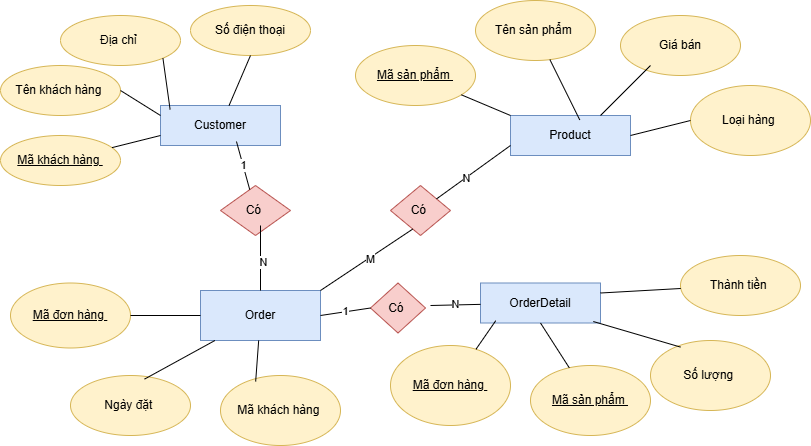

The diagram above was exported from draw.io. Its source (the exported page's mxGraphModel, read from the mxfile embedded in the PNG):
<mxGraphModel dx="1034" dy="570" grid="1" gridSize="10" guides="1" tooltips="1" connect="1" arrows="1" fold="1" page="1" pageScale="1" pageWidth="850" pageHeight="1100" math="0" shadow="0">
  <root>
    <mxCell id="0" />
    <mxCell id="1" parent="0" />
    <mxCell id="L_O8I2ETjQe8Ulxmfz3e-1" value="Customer" style="rounded=0;whiteSpace=wrap;html=1;fillColor=#dae8fc;strokeColor=#6c8ebf;" vertex="1" parent="1">
      <mxGeometry x="170" y="150" width="120" height="40" as="geometry" />
    </mxCell>
    <mxCell id="L_O8I2ETjQe8Ulxmfz3e-2" value="Product" style="rounded=0;whiteSpace=wrap;html=1;fillColor=#dae8fc;strokeColor=#6c8ebf;" vertex="1" parent="1">
      <mxGeometry x="520" y="160" width="120" height="40" as="geometry" />
    </mxCell>
    <mxCell id="L_O8I2ETjQe8Ulxmfz3e-3" value="Order" style="rounded=0;whiteSpace=wrap;html=1;fillColor=#dae8fc;strokeColor=#6c8ebf;" vertex="1" parent="1">
      <mxGeometry x="210" y="335" width="120" height="50" as="geometry" />
    </mxCell>
    <mxCell id="L_O8I2ETjQe8Ulxmfz3e-4" value="OrderDetail" style="rounded=0;whiteSpace=wrap;html=1;fillColor=#dae8fc;strokeColor=#6c8ebf;" vertex="1" parent="1">
      <mxGeometry x="490" y="327.5" width="120" height="40" as="geometry" />
    </mxCell>
    <mxCell id="L_O8I2ETjQe8Ulxmfz3e-5" value="Tên khách hàng&amp;nbsp;" style="ellipse;whiteSpace=wrap;html=1;fillColor=#fff2cc;strokeColor=#d6b656;" vertex="1" parent="1">
      <mxGeometry x="10" y="110" width="120" height="50" as="geometry" />
    </mxCell>
    <mxCell id="L_O8I2ETjQe8Ulxmfz3e-6" value="Địa chỉ&amp;nbsp;" style="ellipse;whiteSpace=wrap;html=1;fillColor=#fff2cc;strokeColor=#d6b656;" vertex="1" parent="1">
      <mxGeometry x="70" y="60" width="120" height="50" as="geometry" />
    </mxCell>
    <mxCell id="L_O8I2ETjQe8Ulxmfz3e-7" value="Số điện thoại" style="ellipse;whiteSpace=wrap;html=1;fillColor=#fff2cc;strokeColor=#d6b656;" vertex="1" parent="1">
      <mxGeometry x="200" y="50" width="120" height="50" as="geometry" />
    </mxCell>
    <mxCell id="L_O8I2ETjQe8Ulxmfz3e-8" value="&lt;u&gt;Mã khách hàng&amp;nbsp;&lt;/u&gt;" style="ellipse;whiteSpace=wrap;html=1;fillColor=#fff2cc;strokeColor=#d6b656;" vertex="1" parent="1">
      <mxGeometry x="10" y="180" width="120" height="50" as="geometry" />
    </mxCell>
    <mxCell id="L_O8I2ETjQe8Ulxmfz3e-9" value="&lt;u&gt;Mã sản phẩm&amp;nbsp;&lt;/u&gt;" style="ellipse;whiteSpace=wrap;html=1;fillColor=#fff2cc;strokeColor=#d6b656;" vertex="1" parent="1">
      <mxGeometry x="365" y="90" width="120" height="60" as="geometry" />
    </mxCell>
    <mxCell id="L_O8I2ETjQe8Ulxmfz3e-12" value="Tên sản phẩm&amp;nbsp;" style="ellipse;whiteSpace=wrap;html=1;fillColor=#fff2cc;strokeColor=#d6b656;" vertex="1" parent="1">
      <mxGeometry x="485" y="45" width="120" height="60" as="geometry" />
    </mxCell>
    <mxCell id="L_O8I2ETjQe8Ulxmfz3e-13" value="Giá bán" style="ellipse;whiteSpace=wrap;html=1;fillColor=#fff2cc;strokeColor=#d6b656;" vertex="1" parent="1">
      <mxGeometry x="630" y="60" width="120" height="60" as="geometry" />
    </mxCell>
    <mxCell id="L_O8I2ETjQe8Ulxmfz3e-15" value="Loại hàng&amp;nbsp;" style="ellipse;whiteSpace=wrap;html=1;fillColor=#fff2cc;strokeColor=#d6b656;" vertex="1" parent="1">
      <mxGeometry x="700" y="130" width="120" height="70" as="geometry" />
    </mxCell>
    <mxCell id="L_O8I2ETjQe8Ulxmfz3e-16" value="&lt;u&gt;Mã đơn hàng&amp;nbsp;&lt;/u&gt;" style="ellipse;whiteSpace=wrap;html=1;fillColor=#fff2cc;strokeColor=#d6b656;" vertex="1" parent="1">
      <mxGeometry x="20" y="327.5" width="120" height="65" as="geometry" />
    </mxCell>
    <mxCell id="L_O8I2ETjQe8Ulxmfz3e-17" value="Ngày đặt&amp;nbsp;" style="ellipse;whiteSpace=wrap;html=1;fillColor=#fff2cc;strokeColor=#d6b656;" vertex="1" parent="1">
      <mxGeometry x="80" y="420" width="120" height="60" as="geometry" />
    </mxCell>
    <mxCell id="L_O8I2ETjQe8Ulxmfz3e-18" value="Mã khách hàng&amp;nbsp;" style="ellipse;whiteSpace=wrap;html=1;fillColor=#fff2cc;strokeColor=#d6b656;" vertex="1" parent="1">
      <mxGeometry x="230" y="420" width="120" height="70" as="geometry" />
    </mxCell>
    <mxCell id="L_O8I2ETjQe8Ulxmfz3e-19" value="Thành tiền&amp;nbsp;" style="ellipse;whiteSpace=wrap;html=1;fillColor=#fff2cc;strokeColor=#d6b656;" vertex="1" parent="1">
      <mxGeometry x="690" y="300" width="120" height="60" as="geometry" />
    </mxCell>
    <mxCell id="L_O8I2ETjQe8Ulxmfz3e-20" value="Số lượng&amp;nbsp;" style="ellipse;whiteSpace=wrap;html=1;fillColor=#fff2cc;strokeColor=#d6b656;" vertex="1" parent="1">
      <mxGeometry x="660" y="385" width="120" height="70" as="geometry" />
    </mxCell>
    <mxCell id="L_O8I2ETjQe8Ulxmfz3e-21" value="&lt;u&gt;Mã sản phẩm&amp;nbsp;&lt;/u&gt;" style="ellipse;whiteSpace=wrap;html=1;fillColor=#fff2cc;strokeColor=#d6b656;" vertex="1" parent="1">
      <mxGeometry x="540" y="410" width="120" height="70" as="geometry" />
    </mxCell>
    <mxCell id="L_O8I2ETjQe8Ulxmfz3e-22" value="&lt;u&gt;Mã đơn hàng&amp;nbsp;&lt;/u&gt;" style="ellipse;whiteSpace=wrap;html=1;fillColor=#fff2cc;strokeColor=#d6b656;" vertex="1" parent="1">
      <mxGeometry x="400" y="390" width="120" height="80" as="geometry" />
    </mxCell>
    <mxCell id="L_O8I2ETjQe8Ulxmfz3e-23" value="Có&amp;nbsp;" style="rhombus;whiteSpace=wrap;html=1;fillColor=#f8cecc;strokeColor=#b85450;" vertex="1" parent="1">
      <mxGeometry x="230" y="230" width="70" height="50" as="geometry" />
    </mxCell>
    <mxCell id="L_O8I2ETjQe8Ulxmfz3e-24" value="Có&amp;nbsp;" style="rhombus;whiteSpace=wrap;html=1;fillColor=#f8cecc;strokeColor=#b85450;" vertex="1" parent="1">
      <mxGeometry x="400" y="230" width="60" height="50" as="geometry" />
    </mxCell>
    <mxCell id="L_O8I2ETjQe8Ulxmfz3e-25" value="" style="endArrow=none;html=1;rounded=0;entryX=0.633;entryY=0.9;entryDx=0;entryDy=0;entryPerimeter=0;" edge="1" parent="1" source="L_O8I2ETjQe8Ulxmfz3e-23" target="L_O8I2ETjQe8Ulxmfz3e-1">
      <mxGeometry width="50" height="50" relative="1" as="geometry">
        <mxPoint x="230" y="240" as="sourcePoint" />
        <mxPoint x="280" y="190" as="targetPoint" />
      </mxGeometry>
    </mxCell>
    <mxCell id="L_O8I2ETjQe8Ulxmfz3e-44" value="1" style="edgeLabel;html=1;align=center;verticalAlign=middle;resizable=0;points=[];" vertex="1" connectable="0" parent="L_O8I2ETjQe8Ulxmfz3e-25">
      <mxGeometry x="0.0275" relative="1" as="geometry">
        <mxPoint as="offset" />
      </mxGeometry>
    </mxCell>
    <mxCell id="L_O8I2ETjQe8Ulxmfz3e-26" value="" style="endArrow=none;html=1;rounded=0;exitX=0.5;exitY=0;exitDx=0;exitDy=0;" edge="1" parent="1" source="L_O8I2ETjQe8Ulxmfz3e-3">
      <mxGeometry width="50" height="50" relative="1" as="geometry">
        <mxPoint x="220" y="320" as="sourcePoint" />
        <mxPoint x="270" y="270" as="targetPoint" />
      </mxGeometry>
    </mxCell>
    <mxCell id="L_O8I2ETjQe8Ulxmfz3e-48" value="N" style="edgeLabel;html=1;align=center;verticalAlign=middle;resizable=0;points=[];" vertex="1" connectable="0" parent="L_O8I2ETjQe8Ulxmfz3e-26">
      <mxGeometry x="-0.12" y="-2" relative="1" as="geometry">
        <mxPoint as="offset" />
      </mxGeometry>
    </mxCell>
    <mxCell id="L_O8I2ETjQe8Ulxmfz3e-27" value="" style="endArrow=none;html=1;rounded=0;entryX=0.37;entryY=0.872;entryDx=0;entryDy=0;entryPerimeter=0;exitX=1;exitY=0;exitDx=0;exitDy=0;" edge="1" parent="1" source="L_O8I2ETjQe8Ulxmfz3e-3" target="L_O8I2ETjQe8Ulxmfz3e-24">
      <mxGeometry width="50" height="50" relative="1" as="geometry">
        <mxPoint x="400" y="390" as="sourcePoint" />
        <mxPoint x="450" y="340" as="targetPoint" />
      </mxGeometry>
    </mxCell>
    <mxCell id="L_O8I2ETjQe8Ulxmfz3e-47" value="M" style="edgeLabel;html=1;align=center;verticalAlign=middle;resizable=0;points=[];" vertex="1" connectable="0" parent="L_O8I2ETjQe8Ulxmfz3e-27">
      <mxGeometry x="0.0586" y="-1" relative="1" as="geometry">
        <mxPoint as="offset" />
      </mxGeometry>
    </mxCell>
    <mxCell id="L_O8I2ETjQe8Ulxmfz3e-28" value="" style="endArrow=none;html=1;rounded=0;entryX=0;entryY=0.75;entryDx=0;entryDy=0;" edge="1" parent="1" source="L_O8I2ETjQe8Ulxmfz3e-24" target="L_O8I2ETjQe8Ulxmfz3e-2">
      <mxGeometry width="50" height="50" relative="1" as="geometry">
        <mxPoint x="400" y="390" as="sourcePoint" />
        <mxPoint x="450" y="340" as="targetPoint" />
      </mxGeometry>
    </mxCell>
    <mxCell id="L_O8I2ETjQe8Ulxmfz3e-46" value="N" style="edgeLabel;html=1;align=center;verticalAlign=middle;resizable=0;points=[];" vertex="1" connectable="0" parent="L_O8I2ETjQe8Ulxmfz3e-28">
      <mxGeometry x="-0.209" relative="1" as="geometry">
        <mxPoint as="offset" />
      </mxGeometry>
    </mxCell>
    <mxCell id="L_O8I2ETjQe8Ulxmfz3e-29" value="" style="endArrow=none;html=1;rounded=0;entryX=0.127;entryY=0.943;entryDx=0;entryDy=0;entryPerimeter=0;" edge="1" parent="1" source="L_O8I2ETjQe8Ulxmfz3e-22" target="L_O8I2ETjQe8Ulxmfz3e-4">
      <mxGeometry width="50" height="50" relative="1" as="geometry">
        <mxPoint x="400" y="390" as="sourcePoint" />
        <mxPoint x="450" y="340" as="targetPoint" />
      </mxGeometry>
    </mxCell>
    <mxCell id="L_O8I2ETjQe8Ulxmfz3e-30" value="" style="endArrow=none;html=1;rounded=0;entryX=0.5;entryY=1;entryDx=0;entryDy=0;" edge="1" parent="1" source="L_O8I2ETjQe8Ulxmfz3e-21" target="L_O8I2ETjQe8Ulxmfz3e-4">
      <mxGeometry width="50" height="50" relative="1" as="geometry">
        <mxPoint x="400" y="390" as="sourcePoint" />
        <mxPoint x="450" y="340" as="targetPoint" />
      </mxGeometry>
    </mxCell>
    <mxCell id="L_O8I2ETjQe8Ulxmfz3e-31" value="" style="endArrow=none;html=1;rounded=0;exitX=0.25;exitY=0.094;exitDx=0;exitDy=0;exitPerimeter=0;entryX=0.94;entryY=0.963;entryDx=0;entryDy=0;entryPerimeter=0;" edge="1" parent="1" source="L_O8I2ETjQe8Ulxmfz3e-20" target="L_O8I2ETjQe8Ulxmfz3e-4">
      <mxGeometry width="50" height="50" relative="1" as="geometry">
        <mxPoint x="400" y="390" as="sourcePoint" />
        <mxPoint x="450" y="340" as="targetPoint" />
      </mxGeometry>
    </mxCell>
    <mxCell id="L_O8I2ETjQe8Ulxmfz3e-32" value="" style="endArrow=none;html=1;rounded=0;exitX=1;exitY=0.25;exitDx=0;exitDy=0;" edge="1" parent="1" source="L_O8I2ETjQe8Ulxmfz3e-4" target="L_O8I2ETjQe8Ulxmfz3e-19">
      <mxGeometry width="50" height="50" relative="1" as="geometry">
        <mxPoint x="400" y="390" as="sourcePoint" />
        <mxPoint x="450" y="340" as="targetPoint" />
      </mxGeometry>
    </mxCell>
    <mxCell id="L_O8I2ETjQe8Ulxmfz3e-33" value="" style="endArrow=none;html=1;rounded=0;entryX=0;entryY=0.5;entryDx=0;entryDy=0;exitX=1;exitY=0.5;exitDx=0;exitDy=0;" edge="1" parent="1" source="L_O8I2ETjQe8Ulxmfz3e-2" target="L_O8I2ETjQe8Ulxmfz3e-15">
      <mxGeometry width="50" height="50" relative="1" as="geometry">
        <mxPoint x="400" y="390" as="sourcePoint" />
        <mxPoint x="450" y="340" as="targetPoint" />
      </mxGeometry>
    </mxCell>
    <mxCell id="L_O8I2ETjQe8Ulxmfz3e-34" value="" style="endArrow=none;html=1;rounded=0;" edge="1" parent="1">
      <mxGeometry width="50" height="50" relative="1" as="geometry">
        <mxPoint x="610" y="160" as="sourcePoint" />
        <mxPoint x="660" y="110" as="targetPoint" />
      </mxGeometry>
    </mxCell>
    <mxCell id="L_O8I2ETjQe8Ulxmfz3e-35" value="" style="endArrow=none;html=1;rounded=0;exitX=0.577;exitY=0.11;exitDx=0;exitDy=0;exitPerimeter=0;" edge="1" parent="1" source="L_O8I2ETjQe8Ulxmfz3e-2" target="L_O8I2ETjQe8Ulxmfz3e-12">
      <mxGeometry width="50" height="50" relative="1" as="geometry">
        <mxPoint x="400" y="390" as="sourcePoint" />
        <mxPoint x="550" y="110" as="targetPoint" />
      </mxGeometry>
    </mxCell>
    <mxCell id="L_O8I2ETjQe8Ulxmfz3e-36" value="" style="endArrow=none;html=1;rounded=0;exitX=0;exitY=0;exitDx=0;exitDy=0;" edge="1" parent="1" source="L_O8I2ETjQe8Ulxmfz3e-2" target="L_O8I2ETjQe8Ulxmfz3e-9">
      <mxGeometry width="50" height="50" relative="1" as="geometry">
        <mxPoint x="400" y="390" as="sourcePoint" />
        <mxPoint x="450" y="340" as="targetPoint" />
      </mxGeometry>
    </mxCell>
    <mxCell id="L_O8I2ETjQe8Ulxmfz3e-37" value="" style="endArrow=none;html=1;rounded=0;exitX=0.293;exitY=0.086;exitDx=0;exitDy=0;exitPerimeter=0;" edge="1" parent="1" source="L_O8I2ETjQe8Ulxmfz3e-18" target="L_O8I2ETjQe8Ulxmfz3e-3">
      <mxGeometry width="50" height="50" relative="1" as="geometry">
        <mxPoint x="400" y="390" as="sourcePoint" />
        <mxPoint x="450" y="340" as="targetPoint" />
      </mxGeometry>
    </mxCell>
    <mxCell id="L_O8I2ETjQe8Ulxmfz3e-38" value="" style="endArrow=none;html=1;rounded=0;exitX=0.617;exitY=0.06;exitDx=0;exitDy=0;exitPerimeter=0;" edge="1" parent="1" source="L_O8I2ETjQe8Ulxmfz3e-17" target="L_O8I2ETjQe8Ulxmfz3e-3">
      <mxGeometry width="50" height="50" relative="1" as="geometry">
        <mxPoint x="400" y="390" as="sourcePoint" />
        <mxPoint x="450" y="340" as="targetPoint" />
      </mxGeometry>
    </mxCell>
    <mxCell id="L_O8I2ETjQe8Ulxmfz3e-39" value="" style="endArrow=none;html=1;rounded=0;" edge="1" parent="1" source="L_O8I2ETjQe8Ulxmfz3e-16" target="L_O8I2ETjQe8Ulxmfz3e-3">
      <mxGeometry width="50" height="50" relative="1" as="geometry">
        <mxPoint x="400" y="390" as="sourcePoint" />
        <mxPoint x="450" y="340" as="targetPoint" />
      </mxGeometry>
    </mxCell>
    <mxCell id="L_O8I2ETjQe8Ulxmfz3e-40" value="" style="endArrow=none;html=1;rounded=0;entryX=0.5;entryY=1;entryDx=0;entryDy=0;" edge="1" parent="1" source="L_O8I2ETjQe8Ulxmfz3e-1" target="L_O8I2ETjQe8Ulxmfz3e-7">
      <mxGeometry width="50" height="50" relative="1" as="geometry">
        <mxPoint x="400" y="390" as="sourcePoint" />
        <mxPoint x="450" y="340" as="targetPoint" />
      </mxGeometry>
    </mxCell>
    <mxCell id="L_O8I2ETjQe8Ulxmfz3e-41" value="" style="endArrow=none;html=1;rounded=0;entryX=1;entryY=1;entryDx=0;entryDy=0;exitX=0.08;exitY=0.1;exitDx=0;exitDy=0;exitPerimeter=0;" edge="1" parent="1" source="L_O8I2ETjQe8Ulxmfz3e-1" target="L_O8I2ETjQe8Ulxmfz3e-6">
      <mxGeometry width="50" height="50" relative="1" as="geometry">
        <mxPoint x="400" y="230" as="sourcePoint" />
        <mxPoint x="450" y="180" as="targetPoint" />
      </mxGeometry>
    </mxCell>
    <mxCell id="L_O8I2ETjQe8Ulxmfz3e-42" value="" style="endArrow=none;html=1;rounded=0;entryX=1;entryY=0.5;entryDx=0;entryDy=0;exitX=0;exitY=0.25;exitDx=0;exitDy=0;" edge="1" parent="1" source="L_O8I2ETjQe8Ulxmfz3e-1" target="L_O8I2ETjQe8Ulxmfz3e-5">
      <mxGeometry width="50" height="50" relative="1" as="geometry">
        <mxPoint x="400" y="230" as="sourcePoint" />
        <mxPoint x="450" y="180" as="targetPoint" />
      </mxGeometry>
    </mxCell>
    <mxCell id="L_O8I2ETjQe8Ulxmfz3e-43" value="" style="endArrow=none;html=1;rounded=0;exitX=0;exitY=0.75;exitDx=0;exitDy=0;" edge="1" parent="1" source="L_O8I2ETjQe8Ulxmfz3e-1" target="L_O8I2ETjQe8Ulxmfz3e-8">
      <mxGeometry width="50" height="50" relative="1" as="geometry">
        <mxPoint x="400" y="230" as="sourcePoint" />
        <mxPoint x="450" y="180" as="targetPoint" />
      </mxGeometry>
    </mxCell>
    <mxCell id="L_O8I2ETjQe8Ulxmfz3e-49" value="Có&amp;nbsp;" style="rhombus;whiteSpace=wrap;html=1;fillColor=#f8cecc;strokeColor=#b85450;" vertex="1" parent="1">
      <mxGeometry x="380" y="327.5" width="55" height="50" as="geometry" />
    </mxCell>
    <mxCell id="L_O8I2ETjQe8Ulxmfz3e-50" value="N" style="endArrow=none;html=1;rounded=0;" edge="1" parent="1" target="L_O8I2ETjQe8Ulxmfz3e-4">
      <mxGeometry width="50" height="50" relative="1" as="geometry">
        <mxPoint x="440" y="350" as="sourcePoint" />
        <mxPoint x="450" y="330" as="targetPoint" />
      </mxGeometry>
    </mxCell>
    <mxCell id="L_O8I2ETjQe8Ulxmfz3e-51" value="1" style="endArrow=none;html=1;rounded=0;exitX=1;exitY=0.5;exitDx=0;exitDy=0;entryX=0;entryY=0.5;entryDx=0;entryDy=0;" edge="1" parent="1" source="L_O8I2ETjQe8Ulxmfz3e-3" target="L_O8I2ETjQe8Ulxmfz3e-49">
      <mxGeometry width="50" height="50" relative="1" as="geometry">
        <mxPoint x="400" y="380" as="sourcePoint" />
        <mxPoint x="450" y="330" as="targetPoint" />
      </mxGeometry>
    </mxCell>
  </root>
</mxGraphModel>